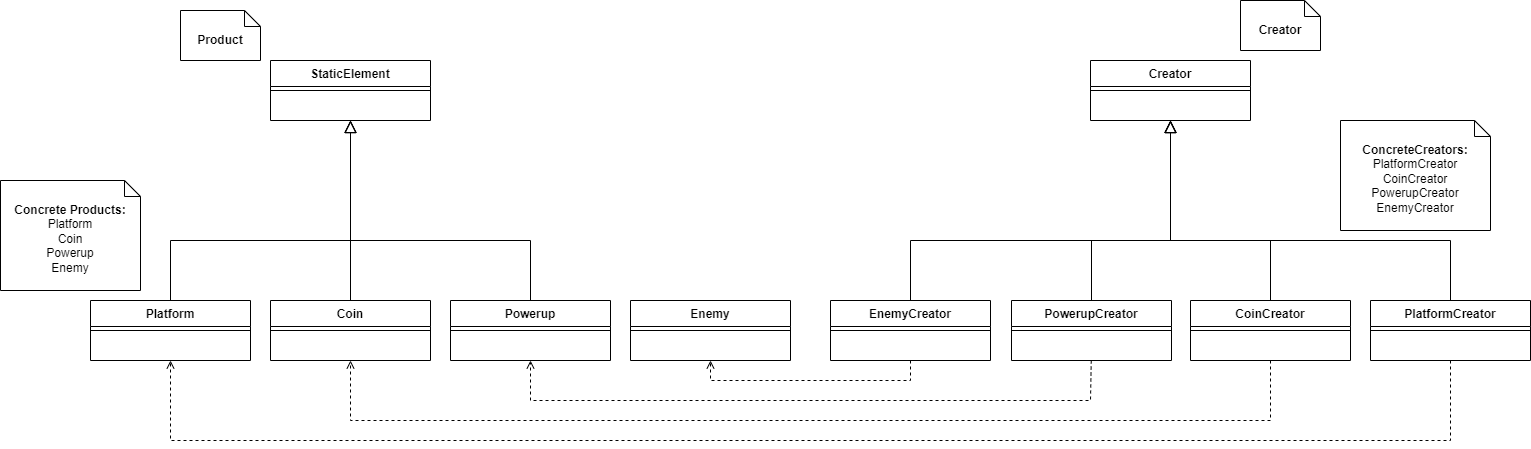

The diagram above was exported from draw.io. Its source (the exported page's mxGraphModel, read from the mxfile embedded in the PNG):
<mxGraphModel dx="2314" dy="1132" grid="0" gridSize="10" guides="1" tooltips="1" connect="1" arrows="1" fold="1" page="1" pageScale="1" pageWidth="827" pageHeight="1169" math="0" shadow="0">
  <root>
    <mxCell id="WIyWlLk6GJQsqaUBKTNV-0" />
    <mxCell id="WIyWlLk6GJQsqaUBKTNV-1" parent="WIyWlLk6GJQsqaUBKTNV-0" />
    <mxCell id="zkfFHV4jXpPFQw0GAbJ--12" value="" style="endArrow=block;endSize=10;endFill=0;shadow=0;strokeWidth=1;rounded=0;edgeStyle=elbowEdgeStyle;elbow=vertical;exitX=0.5;exitY=0;exitDx=0;exitDy=0;" parent="WIyWlLk6GJQsqaUBKTNV-1" source="cG9r3t99mR-XR_bHOQcm-32" target="cG9r3t99mR-XR_bHOQcm-26" edge="1">
      <mxGeometry width="160" relative="1" as="geometry">
        <mxPoint x="390" y="580" as="sourcePoint" />
        <mxPoint x="475" y="400" as="targetPoint" />
      </mxGeometry>
    </mxCell>
    <mxCell id="zkfFHV4jXpPFQw0GAbJ--16" value="" style="endArrow=block;endSize=10;endFill=0;shadow=0;strokeWidth=1;rounded=0;edgeStyle=elbowEdgeStyle;elbow=vertical;exitX=0.5;exitY=0;exitDx=0;exitDy=0;" parent="WIyWlLk6GJQsqaUBKTNV-1" source="cG9r3t99mR-XR_bHOQcm-29" target="cG9r3t99mR-XR_bHOQcm-26" edge="1">
      <mxGeometry width="160" relative="1" as="geometry">
        <mxPoint x="575" y="580" as="sourcePoint" />
        <mxPoint x="475" y="400" as="targetPoint" />
        <Array as="points">
          <mxPoint x="420" y="290" />
        </Array>
      </mxGeometry>
    </mxCell>
    <mxCell id="S_gKVscKT0Qu7fSu3D0K-7" value="" style="endArrow=block;endSize=10;endFill=0;shadow=0;strokeWidth=1;rounded=0;edgeStyle=elbowEdgeStyle;elbow=vertical;exitX=0.5;exitY=0;exitDx=0;exitDy=0;" parent="WIyWlLk6GJQsqaUBKTNV-1" source="cG9r3t99mR-XR_bHOQcm-0" target="cG9r3t99mR-XR_bHOQcm-17" edge="1">
      <mxGeometry width="160" relative="1" as="geometry">
        <mxPoint x="960" y="350" as="sourcePoint" />
        <mxPoint x="1060" y="170" as="targetPoint" />
        <Array as="points">
          <mxPoint x="1110" y="290" />
        </Array>
      </mxGeometry>
    </mxCell>
    <mxCell id="S_gKVscKT0Qu7fSu3D0K-12" value="" style="endArrow=block;endSize=10;endFill=0;shadow=0;strokeWidth=1;rounded=0;edgeStyle=elbowEdgeStyle;elbow=vertical;exitX=0.5;exitY=0;exitDx=0;exitDy=0;" parent="WIyWlLk6GJQsqaUBKTNV-1" source="cG9r3t99mR-XR_bHOQcm-4" target="cG9r3t99mR-XR_bHOQcm-17" edge="1">
      <mxGeometry width="160" relative="1" as="geometry">
        <mxPoint x="1320" y="350" as="sourcePoint" />
        <mxPoint x="1060" y="170" as="targetPoint" />
        <Array as="points">
          <mxPoint x="1380" y="290" />
        </Array>
      </mxGeometry>
    </mxCell>
    <mxCell id="S_gKVscKT0Qu7fSu3D0K-15" value="" style="endArrow=block;endSize=10;endFill=0;shadow=0;strokeWidth=1;rounded=0;edgeStyle=elbowEdgeStyle;elbow=vertical;exitX=0.5;exitY=0;exitDx=0;exitDy=0;" parent="WIyWlLk6GJQsqaUBKTNV-1" source="cG9r3t99mR-XR_bHOQcm-7" target="cG9r3t99mR-XR_bHOQcm-17" edge="1">
      <mxGeometry width="160" relative="1" as="geometry">
        <mxPoint x="1500" y="350" as="sourcePoint" />
        <mxPoint x="1060" y="170" as="targetPoint" />
        <Array as="points">
          <mxPoint x="1240" y="290" />
        </Array>
      </mxGeometry>
    </mxCell>
    <mxCell id="S_gKVscKT0Qu7fSu3D0K-26" value="" style="html=1;verticalAlign=bottom;labelBackgroundColor=none;endArrow=open;endFill=0;dashed=1;rounded=0;" parent="WIyWlLk6GJQsqaUBKTNV-1" source="cG9r3t99mR-XR_bHOQcm-6" target="cG9r3t99mR-XR_bHOQcm-31" edge="1">
      <mxGeometry width="160" relative="1" as="geometry">
        <mxPoint x="990" y="440" as="sourcePoint" />
        <mxPoint x="240" y="440" as="targetPoint" />
        <Array as="points">
          <mxPoint x="1520" y="490" />
          <mxPoint x="240" y="490" />
        </Array>
      </mxGeometry>
    </mxCell>
    <mxCell id="cG9r3t99mR-XR_bHOQcm-0" value="EnemyCreator" style="swimlane;fontStyle=1;align=center;verticalAlign=top;childLayout=stackLayout;horizontal=1;startSize=26;horizontalStack=0;resizeParent=1;resizeParentMax=0;resizeLast=0;collapsible=1;marginBottom=0;whiteSpace=wrap;html=1;" parent="WIyWlLk6GJQsqaUBKTNV-1" vertex="1">
      <mxGeometry x="900" y="350" width="160" height="60" as="geometry" />
    </mxCell>
    <mxCell id="cG9r3t99mR-XR_bHOQcm-2" value="" style="line;strokeWidth=1;fillColor=none;align=left;verticalAlign=middle;spacingTop=-1;spacingLeft=3;spacingRight=3;rotatable=0;labelPosition=right;points=[];portConstraint=eastwest;strokeColor=inherit;" parent="cG9r3t99mR-XR_bHOQcm-0" vertex="1">
      <mxGeometry y="26" width="160" height="8" as="geometry" />
    </mxCell>
    <mxCell id="cG9r3t99mR-XR_bHOQcm-3" value="&amp;nbsp;" style="text;strokeColor=none;fillColor=none;align=left;verticalAlign=top;spacingLeft=4;spacingRight=4;overflow=hidden;rotatable=0;points=[[0,0.5],[1,0.5]];portConstraint=eastwest;whiteSpace=wrap;html=1;" parent="cG9r3t99mR-XR_bHOQcm-0" vertex="1">
      <mxGeometry y="34" width="160" height="26" as="geometry" />
    </mxCell>
    <mxCell id="cG9r3t99mR-XR_bHOQcm-4" value="PlatformCreator" style="swimlane;fontStyle=1;align=center;verticalAlign=top;childLayout=stackLayout;horizontal=1;startSize=26;horizontalStack=0;resizeParent=1;resizeParentMax=0;resizeLast=0;collapsible=1;marginBottom=0;whiteSpace=wrap;html=1;" parent="WIyWlLk6GJQsqaUBKTNV-1" vertex="1">
      <mxGeometry x="1440" y="350" width="160" height="60" as="geometry" />
    </mxCell>
    <mxCell id="cG9r3t99mR-XR_bHOQcm-5" value="" style="line;strokeWidth=1;fillColor=none;align=left;verticalAlign=middle;spacingTop=-1;spacingLeft=3;spacingRight=3;rotatable=0;labelPosition=right;points=[];portConstraint=eastwest;strokeColor=inherit;" parent="cG9r3t99mR-XR_bHOQcm-4" vertex="1">
      <mxGeometry y="26" width="160" height="8" as="geometry" />
    </mxCell>
    <mxCell id="cG9r3t99mR-XR_bHOQcm-6" value="&amp;nbsp;" style="text;strokeColor=none;fillColor=none;align=left;verticalAlign=top;spacingLeft=4;spacingRight=4;overflow=hidden;rotatable=0;points=[[0,0.5],[1,0.5]];portConstraint=eastwest;whiteSpace=wrap;html=1;" parent="cG9r3t99mR-XR_bHOQcm-4" vertex="1">
      <mxGeometry y="34" width="160" height="26" as="geometry" />
    </mxCell>
    <mxCell id="cG9r3t99mR-XR_bHOQcm-7" value="CoinCreator" style="swimlane;fontStyle=1;align=center;verticalAlign=top;childLayout=stackLayout;horizontal=1;startSize=26;horizontalStack=0;resizeParent=1;resizeParentMax=0;resizeLast=0;collapsible=1;marginBottom=0;whiteSpace=wrap;html=1;" parent="WIyWlLk6GJQsqaUBKTNV-1" vertex="1">
      <mxGeometry x="1260" y="350" width="160" height="60" as="geometry" />
    </mxCell>
    <mxCell id="cG9r3t99mR-XR_bHOQcm-8" value="" style="line;strokeWidth=1;fillColor=none;align=left;verticalAlign=middle;spacingTop=-1;spacingLeft=3;spacingRight=3;rotatable=0;labelPosition=right;points=[];portConstraint=eastwest;strokeColor=inherit;" parent="cG9r3t99mR-XR_bHOQcm-7" vertex="1">
      <mxGeometry y="26" width="160" height="8" as="geometry" />
    </mxCell>
    <mxCell id="cG9r3t99mR-XR_bHOQcm-9" value="&amp;nbsp;" style="text;strokeColor=none;fillColor=none;align=left;verticalAlign=top;spacingLeft=4;spacingRight=4;overflow=hidden;rotatable=0;points=[[0,0.5],[1,0.5]];portConstraint=eastwest;whiteSpace=wrap;html=1;" parent="cG9r3t99mR-XR_bHOQcm-7" vertex="1">
      <mxGeometry y="34" width="160" height="26" as="geometry" />
    </mxCell>
    <mxCell id="cG9r3t99mR-XR_bHOQcm-10" value="PowerupCreator" style="swimlane;fontStyle=1;align=center;verticalAlign=top;childLayout=stackLayout;horizontal=1;startSize=26;horizontalStack=0;resizeParent=1;resizeParentMax=0;resizeLast=0;collapsible=1;marginBottom=0;whiteSpace=wrap;html=1;" parent="WIyWlLk6GJQsqaUBKTNV-1" vertex="1">
      <mxGeometry x="1081" y="350" width="160" height="60" as="geometry" />
    </mxCell>
    <mxCell id="cG9r3t99mR-XR_bHOQcm-11" value="" style="line;strokeWidth=1;fillColor=none;align=left;verticalAlign=middle;spacingTop=-1;spacingLeft=3;spacingRight=3;rotatable=0;labelPosition=right;points=[];portConstraint=eastwest;strokeColor=inherit;" parent="cG9r3t99mR-XR_bHOQcm-10" vertex="1">
      <mxGeometry y="26" width="160" height="8" as="geometry" />
    </mxCell>
    <mxCell id="cG9r3t99mR-XR_bHOQcm-12" value="&amp;nbsp;" style="text;strokeColor=none;fillColor=none;align=left;verticalAlign=top;spacingLeft=4;spacingRight=4;overflow=hidden;rotatable=0;points=[[0,0.5],[1,0.5]];portConstraint=eastwest;whiteSpace=wrap;html=1;" parent="cG9r3t99mR-XR_bHOQcm-10" vertex="1">
      <mxGeometry y="34" width="160" height="26" as="geometry" />
    </mxCell>
    <mxCell id="cG9r3t99mR-XR_bHOQcm-13" value="" style="endArrow=block;endSize=10;endFill=0;shadow=0;strokeWidth=1;rounded=0;edgeStyle=elbowEdgeStyle;elbow=vertical;exitX=0.5;exitY=0;exitDx=0;exitDy=0;" parent="WIyWlLk6GJQsqaUBKTNV-1" source="cG9r3t99mR-XR_bHOQcm-10" target="cG9r3t99mR-XR_bHOQcm-17" edge="1">
      <mxGeometry width="160" relative="1" as="geometry">
        <mxPoint x="1350" y="360" as="sourcePoint" />
        <mxPoint x="1280" y="200" as="targetPoint" />
        <Array as="points">
          <mxPoint x="1240" y="290" />
        </Array>
      </mxGeometry>
    </mxCell>
    <mxCell id="cG9r3t99mR-XR_bHOQcm-15" value="Creator" style="swimlane;fontStyle=1;align=center;verticalAlign=top;childLayout=stackLayout;horizontal=1;startSize=26;horizontalStack=0;resizeParent=1;resizeParentMax=0;resizeLast=0;collapsible=1;marginBottom=0;whiteSpace=wrap;html=1;" parent="WIyWlLk6GJQsqaUBKTNV-1" vertex="1">
      <mxGeometry x="1160" y="110" width="160" height="60" as="geometry" />
    </mxCell>
    <mxCell id="cG9r3t99mR-XR_bHOQcm-16" value="" style="line;strokeWidth=1;fillColor=none;align=left;verticalAlign=middle;spacingTop=-1;spacingLeft=3;spacingRight=3;rotatable=0;labelPosition=right;points=[];portConstraint=eastwest;strokeColor=inherit;" parent="cG9r3t99mR-XR_bHOQcm-15" vertex="1">
      <mxGeometry y="26" width="160" height="8" as="geometry" />
    </mxCell>
    <mxCell id="cG9r3t99mR-XR_bHOQcm-17" value="&amp;nbsp;" style="text;strokeColor=none;fillColor=none;align=left;verticalAlign=top;spacingLeft=4;spacingRight=4;overflow=hidden;rotatable=0;points=[[0,0.5],[1,0.5]];portConstraint=eastwest;whiteSpace=wrap;html=1;" parent="cG9r3t99mR-XR_bHOQcm-15" vertex="1">
      <mxGeometry y="34" width="160" height="26" as="geometry" />
    </mxCell>
    <mxCell id="cG9r3t99mR-XR_bHOQcm-21" value="Enemy" style="swimlane;fontStyle=1;align=center;verticalAlign=top;childLayout=stackLayout;horizontal=1;startSize=26;horizontalStack=0;resizeParent=1;resizeParentMax=0;resizeLast=0;collapsible=1;marginBottom=0;whiteSpace=wrap;html=1;" parent="WIyWlLk6GJQsqaUBKTNV-1" vertex="1">
      <mxGeometry x="700" y="350" width="160" height="60" as="geometry" />
    </mxCell>
    <mxCell id="cG9r3t99mR-XR_bHOQcm-22" value="" style="line;strokeWidth=1;fillColor=none;align=left;verticalAlign=middle;spacingTop=-1;spacingLeft=3;spacingRight=3;rotatable=0;labelPosition=right;points=[];portConstraint=eastwest;strokeColor=inherit;" parent="cG9r3t99mR-XR_bHOQcm-21" vertex="1">
      <mxGeometry y="26" width="160" height="8" as="geometry" />
    </mxCell>
    <mxCell id="cG9r3t99mR-XR_bHOQcm-23" value="&amp;nbsp;" style="text;strokeColor=none;fillColor=none;align=left;verticalAlign=top;spacingLeft=4;spacingRight=4;overflow=hidden;rotatable=0;points=[[0,0.5],[1,0.5]];portConstraint=eastwest;whiteSpace=wrap;html=1;" parent="cG9r3t99mR-XR_bHOQcm-21" vertex="1">
      <mxGeometry y="34" width="160" height="26" as="geometry" />
    </mxCell>
    <mxCell id="cG9r3t99mR-XR_bHOQcm-24" value="StaticElement" style="swimlane;fontStyle=1;align=center;verticalAlign=top;childLayout=stackLayout;horizontal=1;startSize=26;horizontalStack=0;resizeParent=1;resizeParentMax=0;resizeLast=0;collapsible=1;marginBottom=0;whiteSpace=wrap;html=1;" parent="WIyWlLk6GJQsqaUBKTNV-1" vertex="1">
      <mxGeometry x="340" y="110" width="160" height="60" as="geometry" />
    </mxCell>
    <mxCell id="cG9r3t99mR-XR_bHOQcm-25" value="" style="line;strokeWidth=1;fillColor=none;align=left;verticalAlign=middle;spacingTop=-1;spacingLeft=3;spacingRight=3;rotatable=0;labelPosition=right;points=[];portConstraint=eastwest;strokeColor=inherit;" parent="cG9r3t99mR-XR_bHOQcm-24" vertex="1">
      <mxGeometry y="26" width="160" height="8" as="geometry" />
    </mxCell>
    <mxCell id="cG9r3t99mR-XR_bHOQcm-26" value="&amp;nbsp;" style="text;strokeColor=none;fillColor=none;align=left;verticalAlign=top;spacingLeft=4;spacingRight=4;overflow=hidden;rotatable=0;points=[[0,0.5],[1,0.5]];portConstraint=eastwest;whiteSpace=wrap;html=1;" parent="cG9r3t99mR-XR_bHOQcm-24" vertex="1">
      <mxGeometry y="34" width="160" height="26" as="geometry" />
    </mxCell>
    <mxCell id="cG9r3t99mR-XR_bHOQcm-29" value="Platform" style="swimlane;fontStyle=1;align=center;verticalAlign=top;childLayout=stackLayout;horizontal=1;startSize=26;horizontalStack=0;resizeParent=1;resizeParentMax=0;resizeLast=0;collapsible=1;marginBottom=0;whiteSpace=wrap;html=1;" parent="WIyWlLk6GJQsqaUBKTNV-1" vertex="1">
      <mxGeometry x="160" y="350" width="160" height="60" as="geometry" />
    </mxCell>
    <mxCell id="cG9r3t99mR-XR_bHOQcm-30" value="" style="line;strokeWidth=1;fillColor=none;align=left;verticalAlign=middle;spacingTop=-1;spacingLeft=3;spacingRight=3;rotatable=0;labelPosition=right;points=[];portConstraint=eastwest;strokeColor=inherit;" parent="cG9r3t99mR-XR_bHOQcm-29" vertex="1">
      <mxGeometry y="26" width="160" height="8" as="geometry" />
    </mxCell>
    <mxCell id="cG9r3t99mR-XR_bHOQcm-31" value="&amp;nbsp;" style="text;strokeColor=none;fillColor=none;align=left;verticalAlign=top;spacingLeft=4;spacingRight=4;overflow=hidden;rotatable=0;points=[[0,0.5],[1,0.5]];portConstraint=eastwest;whiteSpace=wrap;html=1;" parent="cG9r3t99mR-XR_bHOQcm-29" vertex="1">
      <mxGeometry y="34" width="160" height="26" as="geometry" />
    </mxCell>
    <mxCell id="cG9r3t99mR-XR_bHOQcm-32" value="Coin" style="swimlane;fontStyle=1;align=center;verticalAlign=top;childLayout=stackLayout;horizontal=1;startSize=26;horizontalStack=0;resizeParent=1;resizeParentMax=0;resizeLast=0;collapsible=1;marginBottom=0;whiteSpace=wrap;html=1;" parent="WIyWlLk6GJQsqaUBKTNV-1" vertex="1">
      <mxGeometry x="340" y="350" width="160" height="60" as="geometry" />
    </mxCell>
    <mxCell id="cG9r3t99mR-XR_bHOQcm-33" value="" style="line;strokeWidth=1;fillColor=none;align=left;verticalAlign=middle;spacingTop=-1;spacingLeft=3;spacingRight=3;rotatable=0;labelPosition=right;points=[];portConstraint=eastwest;strokeColor=inherit;" parent="cG9r3t99mR-XR_bHOQcm-32" vertex="1">
      <mxGeometry y="26" width="160" height="8" as="geometry" />
    </mxCell>
    <mxCell id="cG9r3t99mR-XR_bHOQcm-34" value="&amp;nbsp;" style="text;strokeColor=none;fillColor=none;align=left;verticalAlign=top;spacingLeft=4;spacingRight=4;overflow=hidden;rotatable=0;points=[[0,0.5],[1,0.5]];portConstraint=eastwest;whiteSpace=wrap;html=1;" parent="cG9r3t99mR-XR_bHOQcm-32" vertex="1">
      <mxGeometry y="34" width="160" height="26" as="geometry" />
    </mxCell>
    <mxCell id="cG9r3t99mR-XR_bHOQcm-35" value="Powerup" style="swimlane;fontStyle=1;align=center;verticalAlign=top;childLayout=stackLayout;horizontal=1;startSize=26;horizontalStack=0;resizeParent=1;resizeParentMax=0;resizeLast=0;collapsible=1;marginBottom=0;whiteSpace=wrap;html=1;" parent="WIyWlLk6GJQsqaUBKTNV-1" vertex="1">
      <mxGeometry x="520" y="350" width="160" height="60" as="geometry" />
    </mxCell>
    <mxCell id="cG9r3t99mR-XR_bHOQcm-36" value="" style="line;strokeWidth=1;fillColor=none;align=left;verticalAlign=middle;spacingTop=-1;spacingLeft=3;spacingRight=3;rotatable=0;labelPosition=right;points=[];portConstraint=eastwest;strokeColor=inherit;" parent="cG9r3t99mR-XR_bHOQcm-35" vertex="1">
      <mxGeometry y="26" width="160" height="8" as="geometry" />
    </mxCell>
    <mxCell id="cG9r3t99mR-XR_bHOQcm-37" value="&amp;nbsp;" style="text;strokeColor=none;fillColor=none;align=left;verticalAlign=top;spacingLeft=4;spacingRight=4;overflow=hidden;rotatable=0;points=[[0,0.5],[1,0.5]];portConstraint=eastwest;whiteSpace=wrap;html=1;" parent="cG9r3t99mR-XR_bHOQcm-35" vertex="1">
      <mxGeometry y="34" width="160" height="26" as="geometry" />
    </mxCell>
    <mxCell id="cG9r3t99mR-XR_bHOQcm-38" value="" style="endArrow=block;endSize=10;endFill=0;shadow=0;strokeWidth=1;rounded=0;edgeStyle=elbowEdgeStyle;elbow=vertical;" parent="WIyWlLk6GJQsqaUBKTNV-1" target="cG9r3t99mR-XR_bHOQcm-24" edge="1">
      <mxGeometry width="160" relative="1" as="geometry">
        <mxPoint x="600" y="350" as="sourcePoint" />
        <mxPoint x="420" y="730.13" as="targetPoint" />
        <Array as="points">
          <mxPoint x="510" y="290" />
        </Array>
      </mxGeometry>
    </mxCell>
    <mxCell id="cG9r3t99mR-XR_bHOQcm-40" value="&lt;b&gt;Product&lt;/b&gt;" style="shape=note2;boundedLbl=1;whiteSpace=wrap;html=1;size=16;verticalAlign=top;align=center;" parent="WIyWlLk6GJQsqaUBKTNV-1" vertex="1">
      <mxGeometry x="250" y="60" width="80" height="50" as="geometry" />
    </mxCell>
    <mxCell id="cG9r3t99mR-XR_bHOQcm-42" value="&lt;b&gt;Concrete Products:&lt;/b&gt;&lt;br&gt;Platform&lt;br&gt;Coin&lt;br&gt;Powerup&lt;br&gt;Enemy" style="shape=note2;boundedLbl=1;whiteSpace=wrap;html=1;size=16;verticalAlign=top;align=center;" parent="WIyWlLk6GJQsqaUBKTNV-1" vertex="1">
      <mxGeometry x="70" y="230" width="140" height="110" as="geometry" />
    </mxCell>
    <mxCell id="cG9r3t99mR-XR_bHOQcm-44" value="&lt;b&gt;Creator&lt;/b&gt;" style="shape=note2;boundedLbl=1;whiteSpace=wrap;html=1;size=16;verticalAlign=top;align=center;" parent="WIyWlLk6GJQsqaUBKTNV-1" vertex="1">
      <mxGeometry x="1310" y="50" width="80" height="50" as="geometry" />
    </mxCell>
    <mxCell id="cG9r3t99mR-XR_bHOQcm-45" value="&lt;b&gt;ConcreteCreators:&lt;/b&gt;&lt;br&gt;PlatformCreator&lt;br&gt;CoinCreator&lt;br&gt;PowerupCreator&lt;br&gt;EnemyCreator" style="shape=note2;boundedLbl=1;whiteSpace=wrap;html=1;size=16;verticalAlign=top;align=center;" parent="WIyWlLk6GJQsqaUBKTNV-1" vertex="1">
      <mxGeometry x="1410" y="170" width="150" height="110" as="geometry" />
    </mxCell>
    <mxCell id="cG9r3t99mR-XR_bHOQcm-47" value="" style="html=1;verticalAlign=bottom;labelBackgroundColor=none;endArrow=open;endFill=0;dashed=1;rounded=0;" parent="WIyWlLk6GJQsqaUBKTNV-1" source="cG9r3t99mR-XR_bHOQcm-9" target="cG9r3t99mR-XR_bHOQcm-34" edge="1">
      <mxGeometry width="160" relative="1" as="geometry">
        <mxPoint x="1530" y="420" as="sourcePoint" />
        <mxPoint x="250" y="420" as="targetPoint" />
        <Array as="points">
          <mxPoint x="1340" y="470" />
          <mxPoint x="420" y="470" />
        </Array>
      </mxGeometry>
    </mxCell>
    <mxCell id="cG9r3t99mR-XR_bHOQcm-48" value="" style="html=1;verticalAlign=bottom;labelBackgroundColor=none;endArrow=open;endFill=0;dashed=1;rounded=0;" parent="WIyWlLk6GJQsqaUBKTNV-1" source="cG9r3t99mR-XR_bHOQcm-12" target="cG9r3t99mR-XR_bHOQcm-37" edge="1">
      <mxGeometry width="160" relative="1" as="geometry">
        <mxPoint x="1350" y="420" as="sourcePoint" />
        <mxPoint x="430" y="420" as="targetPoint" />
        <Array as="points">
          <mxPoint x="1160" y="450" />
          <mxPoint x="600" y="450" />
        </Array>
      </mxGeometry>
    </mxCell>
    <mxCell id="cG9r3t99mR-XR_bHOQcm-49" value="" style="html=1;verticalAlign=bottom;labelBackgroundColor=none;endArrow=open;endFill=0;dashed=1;rounded=0;" parent="WIyWlLk6GJQsqaUBKTNV-1" source="cG9r3t99mR-XR_bHOQcm-3" target="cG9r3t99mR-XR_bHOQcm-23" edge="1">
      <mxGeometry width="160" relative="1" as="geometry">
        <mxPoint x="1171" y="420" as="sourcePoint" />
        <mxPoint x="610" y="420" as="targetPoint" />
        <Array as="points">
          <mxPoint x="980" y="430" />
          <mxPoint x="780" y="430" />
        </Array>
      </mxGeometry>
    </mxCell>
  </root>
</mxGraphModel>